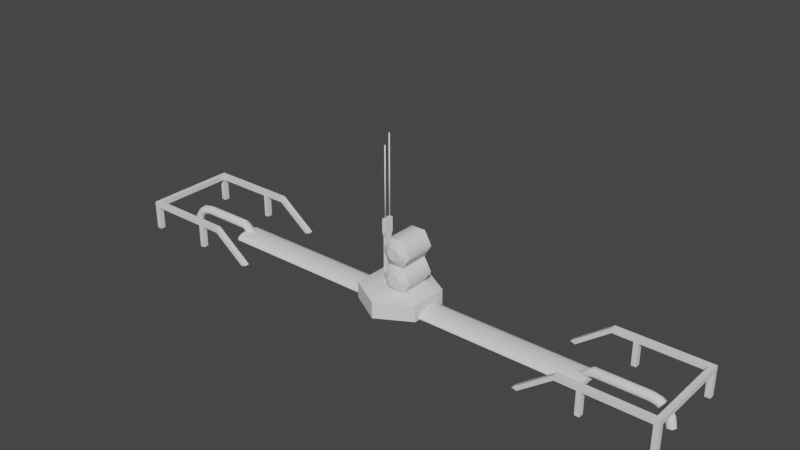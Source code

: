 # Source: ub_baseplatepipe00_A1_.blend  (saved by Blender 2.92.15; exported with 4.5.12 LTS)
import bpy
from mathutils import Matrix  # noqa: F401  (used for matrix-valued properties, if any)

bpy.ops.wm.read_factory_settings(use_empty=True)
scene = bpy.context.scene
scene.name = 'Scene'

# ---- collections
col_collection = bpy.data.collections.new('Collection'); scene.collection.children.link(col_collection)

# ---- node groups
ng_auto_smooth = bpy.data.node_groups.new('Auto Smooth', 'GeometryNodeTree')
_s = ng_auto_smooth.interface.new_socket(name='Geometry', in_out='OUTPUT', socket_type='NodeSocketGeometry')
_s = ng_auto_smooth.interface.new_socket(name='Geometry', in_out='INPUT', socket_type='NodeSocketGeometry')
_s = ng_auto_smooth.interface.new_socket(name='Angle', in_out='INPUT', socket_type='NodeSocketFloat')
_s.subtype = 'ANGLE'
_s.min_value = 0.0
_s.max_value = 3.142
ng_auto_smooth.is_modifier = True
_N = ng_auto_smooth.nodes; _L = ng_auto_smooth.links
n0 = _N.new('NodeGroupOutput'); n0.name = 'Group Output'; n0.location = (480, -100)
n1 = _N.new('NodeGroupInput'); n1.name = 'Group Input'; n1.location = (-420, -300)
n2 = _N.new('NodeGroupInput'); n2.name = 'Group Input.001'; n2.location = (-60, -100)
n3 = _N.new('GeometryNodeSetShadeSmooth'); n3.name = 'Set Shade Smooth'; n3.location = (120, -100)
n3.domain = 'EDGE'
n4 = _N.new('GeometryNodeSetShadeSmooth'); n4.name = 'Set Shade Smooth.001'; n4.location = (300, -100)
n5 = _N.new('GeometryNodeInputMeshEdgeAngle'); n5.name = 'Edge Angle'; n5.location = (-420, -220)
n6 = _N.new('GeometryNodeInputEdgeSmooth'); n6.name = 'Is Edge Smooth'; n6.location = (-60, -160)
n7 = _N.new('GeometryNodeInputShadeSmooth'); n7.name = 'Is Face Smooth'; n7.location = (-240, -340)
n8 = _N.new('FunctionNodeBooleanMath'); n8.name = 'Boolean Math'; n8.location = (-60, -220)
n9 = _N.new('FunctionNodeCompare'); n9.name = 'Compare'; n9.location = (-240, -180)
n9.operation = 'LESS_EQUAL'
_L.new(n5.outputs[0], n9.inputs[0])
_L.new(n4.outputs[0], n0.inputs[0])
_L.new(n1.outputs[1], n9.inputs[1])
_L.new(n9.outputs[0], n8.inputs[0])
_L.new(n7.outputs[0], n8.inputs[1])
_L.new(n2.outputs[0], n3.inputs[0])
_L.new(n6.outputs[0], n3.inputs[1])
_L.new(n3.outputs[0], n4.inputs[0])
_L.new(n8.outputs[0], n3.inputs[2])
n0.is_active_output = True

# ---- world
world_world = bpy.data.worlds.new('World'); scene.world = world_world
world_world.use_nodes = True; world_world.node_tree.nodes.clear()
_N = world_world.node_tree.nodes; _L = world_world.node_tree.links
n0 = _N.new('ShaderNodeOutputWorld'); n0.name = 'World Output'; n0.location = (300, 300)
n1 = _N.new('ShaderNodeBackground'); n1.name = 'Background'; n1.location = (10, 300)
n1.inputs[0].default_value = (0.05088, 0.05088, 0.05088, 1.0)
_L.new(n1.outputs[0], n0.inputs[0])
n0.is_active_output = True
world_world.color = (0.05088, 0.05088, 0.05088)
world_world.use_sun_shadow = False
world_world.sun_shadow_jitter_overblur = 0.0

# ---- meshes
me_torus = bpy.data.meshes.new('Torus')
me_torus.from_pydata([(-7.181, 7.163e-08, -0.4259), (-7.133, 0.09821, -0.4259), (-7.027, 0.1225, -0.4259), (-6.942, 0.0545, -0.4259), (-6.942, -0.0545, -0.4259), (-7.027, -0.1225, -0.4259), (-7.133, -0.09821, -0.4259), (-7.133, 7.163e-08, -0.1856), (-7.089, 0.09821, -0.2037), (-6.991, 0.1225, -0.2443), (-6.912, 0.0545, -0.2769), (-6.912, -0.0545, -0.2769), (-6.991, -0.1225, -0.2443), (-7.089, -0.09821, -0.2037), (-6.997, 7.163e-08, 0.01821), (-6.963, 0.09821, -0.01524), (-6.888, 0.1225, -0.09038), (-6.828, 0.0545, -0.1506), (-6.828, -0.0545, -0.1506), (-6.888, -0.1225, -0.09038), (-6.963, -0.09821, -0.01524), (-6.793, 7.163e-08, 0.1544), (-6.775, 0.09821, 0.1107), (-6.734, 0.1225, 0.01248), (-6.701, 0.0545, -0.06626), (-6.701, -0.0545, -0.06626), (-6.734, -0.1225, 0.01248), (-6.775, -0.09821, 0.1107), (-6.553, 7.163e-08, 0.2022), (-6.553, 0.09821, 0.1549), (-6.553, 0.1225, 0.0486), (-6.553, 0.0545, -0.03662), (-6.553, -0.0545, -0.03662), (-6.553, -0.1225, 0.0486), (-6.553, -0.09821, 0.1549), (-5.223, 0.09821, 0.1549), (-5.223, -0.1225, 0.0486), (-5.223, -0.0545, -0.03662), (-5.223, -0.09821, 0.1549), (-5.223, 7.163e-08, 0.2022), (-5.223, 0.0545, -0.03662), (-5.223, 0.1225, 0.0486), (-4.895, -1.966e-07, -0.04448), (-4.941, 0.09821, -0.0556), (-5.127, 0.0545, -0.1006), (-5.127, -0.0545, -0.1006), (-5.045, -0.1225, -0.08058), (-4.941, -0.09821, -0.0556), (-5.045, 0.1225, -0.08058), (7.181, 7.163e-08, -0.4259), (7.133, 0.09821, -0.4259), (7.027, 0.1225, -0.4259), (6.942, 0.0545, -0.4259), (6.942, -0.0545, -0.4259), (7.027, -0.1225, -0.4259), (7.133, -0.09821, -0.4259), (7.133, 7.163e-08, -0.1856), (7.089, 0.09821, -0.2037), (6.991, 0.1225, -0.2443), (6.912, 0.0545, -0.2769), (6.912, -0.0545, -0.2769), (6.991, -0.1225, -0.2443), (7.089, -0.09821, -0.2037), (6.997, 7.163e-08, 0.01821), (6.963, 0.09821, -0.01524), (6.888, 0.1225, -0.09038), (6.828, 0.0545, -0.1506), (6.828, -0.0545, -0.1506), (6.888, -0.1225, -0.09038), (6.963, -0.09821, -0.01524), (6.793, 7.163e-08, 0.1544), (6.775, 0.09821, 0.1107), (6.734, 0.1225, 0.01248), (6.701, 0.0545, -0.06626), (6.701, -0.0545, -0.06626), (6.734, -0.1225, 0.01248), (6.775, -0.09821, 0.1107), (6.553, 7.163e-08, 0.2022), (6.553, 0.09821, 0.1549), (6.553, 0.1225, 0.0486), (6.553, 0.0545, -0.03662), (6.553, -0.0545, -0.03662), (6.553, -0.1225, 0.0486), (6.553, -0.09821, 0.1549), (5.223, 0.09821, 0.1549), (5.223, -0.1225, 0.0486), (5.223, -0.0545, -0.03662), (5.223, -0.09821, 0.1549), (5.223, 7.163e-08, 0.2022), (5.223, 0.0545, -0.03662), (5.223, 0.1225, 0.0486), (4.895, -1.966e-07, -0.04448), (4.941, 0.09821, -0.0556), (5.127, 0.0545, -0.1006), (5.127, -0.0545, -0.1006), (5.045, -0.1225, -0.08058), (4.941, -0.09821, -0.0556), (5.045, 0.1225, -0.08058)], [], [(0, 7, 8, 1), (1, 8, 9, 2), (2, 9, 10, 3), (3, 10, 11, 4), (4, 11, 12, 5), (5, 12, 13, 6), (6, 13, 7, 0), (7, 14, 15, 8), (8, 15, 16, 9), (9, 16, 17, 10), (10, 17, 18, 11), (11, 18, 19, 12), (12, 19, 20, 13), (13, 20, 14, 7), (14, 21, 22, 15), (15, 22, 23, 16), (16, 23, 24, 17), (17, 24, 25, 18), (18, 25, 26, 19), (19, 26, 27, 20), (20, 27, 21, 14), (21, 28, 29, 22), (22, 29, 30, 23), (23, 30, 31, 24), (24, 31, 32, 25), (25, 32, 33, 26), (26, 33, 34, 27), (27, 34, 28, 21), (31, 30, 41, 40), (28, 34, 38, 39), (30, 29, 35, 41), (32, 31, 40, 37), (29, 28, 39, 35), (34, 33, 36, 38), (41, 35, 43, 48), (0, 1, 2, 3, 4, 5, 6), (33, 32, 37, 36), (44, 48, 43, 42, 47, 46, 45), (40, 41, 48, 44), (39, 38, 47, 42), (38, 36, 46, 47), (37, 40, 44, 45), (35, 39, 42, 43), (36, 37, 45, 46), (49, 50, 57, 56), (50, 51, 58, 57), (51, 52, 59, 58), (52, 53, 60, 59), (53, 54, 61, 60), (54, 55, 62, 61), (55, 49, 56, 62), (56, 57, 64, 63), (57, 58, 65, 64), (58, 59, 66, 65), (59, 60, 67, 66), (60, 61, 68, 67), (61, 62, 69, 68), (62, 56, 63, 69), (63, 64, 71, 70), (64, 65, 72, 71), (65, 66, 73, 72), (66, 67, 74, 73), (67, 68, 75, 74), (68, 69, 76, 75), (69, 63, 70, 76), (70, 71, 78, 77), (71, 72, 79, 78), (72, 73, 80, 79), (73, 74, 81, 80), (74, 75, 82, 81), (75, 76, 83, 82), (76, 70, 77, 83), (80, 89, 90, 79), (77, 88, 87, 83), (79, 90, 84, 78), (81, 86, 89, 80), (78, 84, 88, 77), (83, 87, 85, 82), (90, 97, 92, 84), (49, 55, 54, 53, 52, 51, 50), (82, 85, 86, 81), (93, 94, 95, 96, 91, 92, 97), (89, 93, 97, 90), (88, 91, 96, 87), (87, 96, 95, 85), (86, 94, 93, 89), (84, 92, 91, 88), (85, 95, 94, 86)])
me_torus.polygons.foreach_set('use_smooth', [True] * 88)
_uv = me_torus.uv_layers.new(name='UVMap')
_uv.uv.foreach_set('vector', [0.0, 0.5714, 0.0625, 0.5714, 0.0625, 0.7143, 0.0, 0.7143, 0.0, 0.7143, 0.0625, 0.7143, 0.0625, 0.8571, 0.0, 0.8571, 0.0, 0.8571, 0.0625, 0.8571, 0.0625, 1.0, 0.0, 1.0, 0.0, -2.22e-16, 0.0625, -2.22e-16, 0.0625, 0.1429, 0.0, 0.1429, 0.0, 0.1429, 0.0625, 0.1429, 0.0625, 0.2857, 0.0, 0.2857, 0.0, 0.2857, 0.0625, 0.2857, 0.0625, 0.4286, 0.0, 0.4286, 0.0, 0.4286, 0.0625, 0.4286, 0.0625, 0.5714, 0.0, 0.5714, 0.0625, 0.5714, 0.125, 0.5714, 0.125, 0.7143, 0.0625, 0.7143, 0.0625, 0.7143, 0.125, 0.7143, 0.125, 0.8571, 0.0625, 0.8571, 0.0625, 0.8571, 0.125, 0.8571, 0.125, 1.0, 0.0625, 1.0, 0.0625, -2.22e-16, 0.125, -2.22e-16, 0.125, 0.1429, 0.0625, 0.1429, 0.0625, 0.1429, 0.125, 0.1429, 0.125, 0.2857, 0.0625, 0.2857, 0.0625, 0.2857, 0.125, 0.2857, 0.125, 0.4286, 0.0625, 0.4286, 0.0625, 0.4286, 0.125, 0.4286, 0.125, 0.5714, 0.0625, 0.5714, 0.125, 0.5714, 0.1875, 0.5714, 0.1875, 0.7143, 0.125, 0.7143, 0.125, 0.7143, 0.1875, 0.7143, 0.1875, 0.8571, 0.125, 0.8571, 0.125, 0.8571, 0.1875, 0.8571, 0.1875, 1.0, 0.125, 1.0, 0.125, -2.22e-16, 0.1875, -2.22e-16, 0.1875, 0.1429, 0.125, 0.1429, 0.125, 0.1429, 0.1875, 0.1429, 0.1875, 0.2857, 0.125, 0.2857, 0.125, 0.2857, 0.1875, 0.2857, 0.1875, 0.4286, 0.125, 0.4286, 0.125, 0.4286, 0.1875, 0.4286, 0.1875, 0.5714, 0.125, 0.5714, 0.1875, 0.5714, 0.25, 0.5714, 0.25, 0.7143, 0.1875, 0.7143, 0.1875, 0.7143, 0.25, 0.7143, 0.25, 0.8571, 0.1875, 0.8571, 0.1875, 0.8571, 0.25, 0.8571, 0.25, 1.0, 0.1875, 1.0, 0.1875, -2.22e-16, 0.25, -2.22e-16, 0.25, 0.1429, 0.1875, 0.1429, 0.1875, 0.1429, 0.25, 0.1429, 0.25, 0.2857, 0.1875, 0.2857, 0.1875, 0.2857, 0.25, 0.2857, 0.25, 0.4286, 0.1875, 0.4286, 0.1875, 0.4286, 0.25, 0.4286, 0.25, 0.5714, 0.1875, 0.5714, 0.25, 1.0, 0.25, 0.8571, 0.25, 0.8571, 0.25, 1.0, 0.25, 0.5714, 0.25, 0.4286, 0.25, 0.4286, 0.25, 0.5714, 0.25, 0.8571, 0.25, 0.7143, 0.25, 0.7143, 0.25, 0.8571, 0.25, 0.1429, 0.25, -2.22e-16, 0.25, -2.22e-16, 0.25, 0.1429, 0.25, 0.7143, 0.25, 0.5714, 0.25, 0.5714, 0.25, 0.7143, 0.25, 0.4286, 0.25, 0.2857, 0.25, 0.2857, 0.25, 0.4286, 0.25, 0.8571, 0.25, 0.7143, 0.25, 0.7143, 0.25, 0.8571, 0.0, 0.5714, 0.0, 0.7143, 0.0, 0.8571, 0.0, -2.22e-16, 0.0, 0.1429, 0.0, 0.2857, 0.0, 0.4286, 0.25, 0.2857, 0.25, 0.1429, 0.25, 0.1429, 0.25, 0.2857, 0.25, -2.22e-16, 0.25, 0.8571, 0.25, 0.7143, 0.25, 0.5714, 0.25, 0.4286, 0.25, 0.2857, 0.25, 0.1429, 0.25, 1.0, 0.25, 0.8571, 0.25, 0.8571, 0.25, 1.0, 0.25, 0.5714, 0.25, 0.4286, 0.25, 0.4286, 0.25, 0.5714, 0.25, 0.4286, 0.25, 0.2857, 0.25, 0.2857, 0.25, 0.4286, 0.25, 0.1429, 0.25, -2.22e-16, 0.25, -2.22e-16, 0.25, 0.1429, 0.25, 0.7143, 0.25, 0.5714, 0.25, 0.5714, 0.25, 0.7143, 0.25, 0.2857, 0.25, 0.1429, 0.25, 0.1429, 0.25, 0.2857, 0.0, 0.5714, 0.0, 0.7143, 0.0625, 0.7143, 0.0625, 0.5714, 0.0, 0.7143, 0.0, 0.8571, 0.0625, 0.8571, 0.0625, 0.7143, 0.0, 0.8571, 0.0, 1.0, 0.0625, 1.0, 0.0625, 0.8571, 0.0, -2.22e-16, 0.0, 0.1429, 0.0625, 0.1429, 0.0625, -2.22e-16, 0.0, 0.1429, 0.0, 0.2857, 0.0625, 0.2857, 0.0625, 0.1429, 0.0, 0.2857, 0.0, 0.4286, 0.0625, 0.4286, 0.0625, 0.2857, 0.0, 0.4286, 0.0, 0.5714, 0.0625, 0.5714, 0.0625, 0.4286, 0.0625, 0.5714, 0.0625, 0.7143, 0.125, 0.7143, 0.125, 0.5714, 0.0625, 0.7143, 0.0625, 0.8571, 0.125, 0.8571, 0.125, 0.7143, 0.0625, 0.8571, 0.0625, 1.0, 0.125, 1.0, 0.125, 0.8571, 0.0625, -2.22e-16, 0.0625, 0.1429, 0.125, 0.1429, 0.125, -2.22e-16, 0.0625, 0.1429, 0.0625, 0.2857, 0.125, 0.2857, 0.125, 0.1429, 0.0625, 0.2857, 0.0625, 0.4286, 0.125, 0.4286, 0.125, 0.2857, 0.0625, 0.4286, 0.0625, 0.5714, 0.125, 0.5714, 0.125, 0.4286, 0.125, 0.5714, 0.125, 0.7143, 0.1875, 0.7143, 0.1875, 0.5714, 0.125, 0.7143, 0.125, 0.8571, 0.1875, 0.8571, 0.1875, 0.7143, 0.125, 0.8571, 0.125, 1.0, 0.1875, 1.0, 0.1875, 0.8571, 0.125, -2.22e-16, 0.125, 0.1429, 0.1875, 0.1429, 0.1875, -2.22e-16, 0.125, 0.1429, 0.125, 0.2857, 0.1875, 0.2857, 0.1875, 0.1429, 0.125, 0.2857, 0.125, 0.4286, 0.1875, 0.4286, 0.1875, 0.2857, 0.125, 0.4286, 0.125, 0.5714, 0.1875, 0.5714, 0.1875, 0.4286, 0.1875, 0.5714, 0.1875, 0.7143, 0.25, 0.7143, 0.25, 0.5714, 0.1875, 0.7143, 0.1875, 0.8571, 0.25, 0.8571, 0.25, 0.7143, 0.1875, 0.8571, 0.1875, 1.0, 0.25, 1.0, 0.25, 0.8571, 0.1875, -2.22e-16, 0.1875, 0.1429, 0.25, 0.1429, 0.25, -2.22e-16, 0.1875, 0.1429, 0.1875, 0.2857, 0.25, 0.2857, 0.25, 0.1429, 0.1875, 0.2857, 0.1875, 0.4286, 0.25, 0.4286, 0.25, 0.2857, 0.1875, 0.4286, 0.1875, 0.5714, 0.25, 0.5714, 0.25, 0.4286, 0.25, 1.0, 0.25, 1.0, 0.25, 0.8571, 0.25, 0.8571, 0.25, 0.5714, 0.25, 0.5714, 0.25, 0.4286, 0.25, 0.4286, 0.25, 0.8571, 0.25, 0.8571, 0.25, 0.7143, 0.25, 0.7143, 0.25, 0.1429, 0.25, 0.1429, 0.25, -2.22e-16, 0.25, -2.22e-16, 0.25, 0.7143, 0.25, 0.7143, 0.25, 0.5714, 0.25, 0.5714, 0.25, 0.4286, 0.25, 0.4286, 0.25, 0.2857, 0.25, 0.2857, 0.25, 0.8571, 0.25, 0.8571, 0.25, 0.7143, 0.25, 0.7143, 0.0, 0.5714, 0.0, 0.4286, 0.0, 0.2857, 0.0, 0.1429, 0.0, -2.22e-16, 0.0, 0.8571, 0.0, 0.7143, 0.25, 0.2857, 0.25, 0.2857, 0.25, 0.1429, 0.25, 0.1429, 0.25, -2.22e-16, 0.25, 0.1429, 0.25, 0.2857, 0.25, 0.4286, 0.25, 0.5714, 0.25, 0.7143, 0.25, 0.8571, 0.25, 1.0, 0.25, 1.0, 0.25, 0.8571, 0.25, 0.8571, 0.25, 0.5714, 0.25, 0.5714, 0.25, 0.4286, 0.25, 0.4286, 0.25, 0.4286, 0.25, 0.4286, 0.25, 0.2857, 0.25, 0.2857, 0.25, 0.1429, 0.25, 0.1429, 0.25, -2.22e-16, 0.25, -2.22e-16, 0.25, 0.7143, 0.25, 0.7143, 0.25, 0.5714, 0.25, 0.5714, 0.25, 0.2857, 0.25, 0.2857, 0.25, 0.1429, 0.25, 0.1429])
me_torus.use_remesh_fix_poles = True
me_torus.use_remesh_preserve_attributes = False
me_torus.use_mirror_vertex_groups = False
me_torus.update()
me_cylinder = bpy.data.meshes.new('Cylinder')
me_cylinder.from_pydata([(5.152, 0.3753, -0.0593), (-5.152, 0.3753, -0.0593), (5.152, 0.3381, 0.02008), (-5.152, 0.3381, 0.02008), (5.152, 0.234, 0.06373), (-5.152, 0.234, 0.06373), (5.152, 0.0835, 0.08963), (-5.152, 0.0835, 0.08963), (5.152, -0.0835, 0.08963), (-5.152, -0.0835, 0.08963), (5.152, -0.234, 0.06373), (-5.152, -0.234, 0.06373), (5.152, -0.3381, 0.02008), (-5.152, -0.3381, 0.02008), (5.152, -0.3753, -0.0593), (-5.152, -0.3753, -0.0593)], [], [(0, 1, 3, 2), (2, 3, 5, 4), (4, 5, 7, 6), (6, 7, 9, 8), (8, 9, 11, 10), (10, 11, 13, 12), (12, 13, 15, 14), (0, 2, 4, 6, 8, 10, 12, 14), (0, 14, 15, 1), (3, 1, 15, 13, 11, 9, 7, 5)])
me_cylinder.polygons.foreach_set('use_smooth', [True] * 10)
_uv = me_cylinder.uv_layers.new(name='UVMap')
_uv.uv.foreach_set('vector', [1.0, 0.5, 1.0, 1.0, 0.9286, 1.0, 0.9286, 0.5, 0.9286, 0.5, 0.9286, 1.0, 0.8571, 1.0, 0.8571, 0.5, 0.8571, 0.5, 0.8571, 1.0, 0.7857, 1.0, 0.7857, 0.5, 0.7857, 0.5, 0.7857, 1.0, 0.7143, 1.0, 0.7143, 0.5, 0.7143, 0.5, 0.7143, 1.0, 0.6429, 1.0, 0.6429, 0.5, 0.6429, 0.5, 0.6429, 1.0, 0.5714, 1.0, 0.5714, 0.5, 0.5714, 0.5, 0.5714, 1.0, 0.5, 1.0, 0.5, 0.5, 1.0, 0.5, 0.9286, 0.5, 0.8571, 0.5, 0.7857, 0.5, 0.7143, 0.5, 0.6429, 0.5, 0.5714, 0.5, 0.5, 0.5, 1.0, 0.5, 0.5, 0.5, 0.5, 1.0, 1.0, 1.0, 0.9286, 1.0, 1.0, 1.0, 0.5, 1.0, 0.5714, 1.0, 0.6429, 1.0, 0.7143, 1.0, 0.7857, 1.0, 0.8571, 1.0])
me_cylinder.use_remesh_fix_poles = True
me_cylinder.use_remesh_preserve_attributes = False
me_cylinder.use_mirror_vertex_groups = False
me_cylinder.update()
me_cube = bpy.data.meshes.new('Cube')
me_cube.from_pydata([(-7.35, -1.205, -0.5333), (-7.35, -1.205, 0.08542), (-7.35, -1.072, -0.5333), (-7.35, -1.072, 0.08542), (-7.217, -1.205, -0.5333), (-7.217, -1.205, 0.08542), (-7.217, -1.072, -0.5333), (-7.217, -1.072, 0.08542), (-7.35, -1.205, 0.2151), (-7.35, -1.072, 0.2151), (-7.217, -1.072, 0.2151), (-7.217, -1.205, 0.2151), (-5.641, -1.072, 0.08542), (-5.641, -1.205, 0.08542), (-5.641, -1.072, 0.2151), (-5.641, -1.205, 0.2151), (-7.35, -0.01584, 0.08542), (-7.217, -0.01584, 0.08542), (-7.35, -0.01584, 0.2151), (-7.217, -0.01584, 0.2151), (-5.519, -1.072, 0.08542), (-5.519, -1.205, 0.08542), (-5.519, -1.072, 0.2151), (-5.519, -1.205, 0.2151), (-5.641, -1.072, -0.5093), (-5.641, -1.205, -0.5093), (-5.519, -1.072, -0.5093), (-5.519, -1.205, -0.5093), (-4.987, -1.072, 0.08542), (-4.987, -1.205, 0.08542), (-4.987, -1.072, 0.2151), (-4.987, -1.205, 0.2151), (-4.133, -1.072, -0.5578), (-4.133, -1.205, -0.5578), (-4.009, -1.072, -0.5216), (-4.009, -1.205, -0.5216), (7.35, -1.205, -0.5333), (7.35, -1.205, 0.08542), (7.35, -1.072, -0.5333), (7.35, -1.072, 0.08542), (7.217, -1.205, -0.5333), (7.217, -1.205, 0.08542), (7.217, -1.072, -0.5333), (7.217, -1.072, 0.08542), (7.35, -1.205, 0.2151), (7.35, -1.072, 0.2151), (7.217, -1.072, 0.2151), (7.217, -1.205, 0.2151), (5.641, -1.072, 0.08542), (5.641, -1.205, 0.08542), (5.641, -1.072, 0.2151), (5.641, -1.205, 0.2151), (7.35, -0.01584, 0.08542), (7.217, -0.01584, 0.08542), (7.35, -0.01584, 0.2151), (7.217, -0.01584, 0.2151), (5.519, -1.072, 0.08542), (5.519, -1.205, 0.08542), (5.519, -1.072, 0.2151), (5.519, -1.205, 0.2151), (5.641, -1.072, -0.5093), (5.641, -1.205, -0.5093), (5.519, -1.072, -0.5093), (5.519, -1.205, -0.5093), (4.987, -1.072, 0.08542), (4.987, -1.205, 0.08542), (4.987, -1.072, 0.2151), (4.987, -1.205, 0.2151), (4.133, -1.072, -0.5578), (4.133, -1.205, -0.5578), (4.009, -1.072, -0.5216), (4.009, -1.205, -0.5216), (-7.35, 1.205, -0.5333), (-7.35, 1.205, 0.08542), (-7.35, 1.072, -0.5333), (-7.35, 1.072, 0.08542), (-7.217, 1.205, -0.5333), (-7.217, 1.205, 0.08542), (-7.217, 1.072, -0.5333), (-7.217, 1.072, 0.08542), (-7.35, 1.205, 0.2151), (-7.35, 1.072, 0.2151), (-7.217, 1.072, 0.2151), (-7.217, 1.205, 0.2151), (-5.641, 1.072, 0.08542), (-5.641, 1.205, 0.08542), (-5.641, 1.072, 0.2151), (-5.641, 1.205, 0.2151), (-7.35, 0.01584, 0.08542), (-7.217, 0.01584, 0.08542), (-7.35, 0.01584, 0.2151), (-7.217, 0.01584, 0.2151), (-5.519, 1.072, 0.08542), (-5.519, 1.205, 0.08542), (-5.519, 1.072, 0.2151), (-5.519, 1.205, 0.2151), (-5.641, 1.072, -0.5093), (-5.641, 1.205, -0.5093), (-5.519, 1.072, -0.5093), (-5.519, 1.205, -0.5093), (-4.987, 1.072, 0.08542), (-4.987, 1.205, 0.08542), (-4.987, 1.072, 0.2151), (-4.987, 1.205, 0.2151), (-4.133, 1.072, -0.5578), (-4.133, 1.205, -0.5578), (-4.009, 1.072, -0.5216), (-4.009, 1.205, -0.5216), (7.35, 1.205, -0.5333), (7.35, 1.205, 0.08542), (7.35, 1.072, -0.5333), (7.35, 1.072, 0.08542), (7.217, 1.205, -0.5333), (7.217, 1.205, 0.08542), (7.217, 1.072, -0.5333), (7.217, 1.072, 0.08542), (7.35, 1.205, 0.2151), (7.35, 1.072, 0.2151), (7.217, 1.072, 0.2151), (7.217, 1.205, 0.2151), (5.641, 1.072, 0.08542), (5.641, 1.205, 0.08542), (5.641, 1.072, 0.2151), (5.641, 1.205, 0.2151), (7.35, 0.01584, 0.08542), (7.217, 0.01584, 0.08542), (7.35, 0.01584, 0.2151), (7.217, 0.01584, 0.2151), (5.519, 1.072, 0.08542), (5.519, 1.205, 0.08542), (5.519, 1.072, 0.2151), (5.519, 1.205, 0.2151), (5.641, 1.072, -0.5093), (5.641, 1.205, -0.5093), (5.519, 1.072, -0.5093), (5.519, 1.205, -0.5093), (4.987, 1.072, 0.08542), (4.987, 1.205, 0.08542), (4.987, 1.072, 0.2151), (4.987, 1.205, 0.2151), (4.133, 1.072, -0.5578), (4.133, 1.205, -0.5578), (4.009, 1.072, -0.5216), (4.009, 1.205, -0.5216)], [], [(0, 1, 3, 2), (2, 3, 7, 6), (6, 7, 5, 4), (4, 5, 1, 0), (2, 6, 4, 0), (7, 3, 16, 17), (10, 9, 8, 11), (10, 11, 15, 14), (3, 1, 8, 9), (1, 5, 11, 8), (15, 13, 21, 23), (5, 7, 12, 13), (7, 10, 14, 12), (11, 5, 13, 15), (17, 16, 18, 19), (3, 9, 18, 16), (10, 7, 17, 19), (9, 10, 19, 18), (20, 22, 30, 28), (14, 15, 23, 22), (12, 14, 22, 20), (20, 21, 27, 26), (25, 24, 26, 27), (12, 20, 26, 24), (13, 12, 24, 25), (21, 13, 25, 27), (28, 30, 34, 32), (21, 20, 28, 29), (23, 21, 29, 31), (22, 23, 31, 30), (33, 32, 34, 35), (29, 28, 32, 33), (31, 29, 33, 35), (30, 31, 35, 34), (36, 38, 39, 37), (38, 42, 43, 39), (42, 40, 41, 43), (40, 36, 37, 41), (38, 36, 40, 42), (43, 53, 52, 39), (46, 47, 44, 45), (46, 50, 51, 47), (39, 45, 44, 37), (37, 44, 47, 41), (51, 59, 57, 49), (41, 49, 48, 43), (43, 48, 50, 46), (47, 51, 49, 41), (53, 55, 54, 52), (39, 52, 54, 45), (46, 55, 53, 43), (45, 54, 55, 46), (56, 64, 66, 58), (50, 58, 59, 51), (48, 56, 58, 50), (56, 62, 63, 57), (61, 63, 62, 60), (48, 60, 62, 56), (49, 61, 60, 48), (57, 63, 61, 49), (64, 68, 70, 66), (57, 65, 64, 56), (59, 67, 65, 57), (58, 66, 67, 59), (69, 71, 70, 68), (65, 69, 68, 64), (67, 71, 69, 65), (66, 70, 71, 67), (72, 74, 75, 73), (74, 78, 79, 75), (78, 76, 77, 79), (76, 72, 73, 77), (74, 72, 76, 78), (79, 89, 88, 75), (82, 83, 80, 81), (82, 86, 87, 83), (75, 81, 80, 73), (73, 80, 83, 77), (87, 95, 93, 85), (77, 85, 84, 79), (79, 84, 86, 82), (83, 87, 85, 77), (89, 91, 90, 88), (75, 88, 90, 81), (82, 91, 89, 79), (81, 90, 91, 82), (92, 100, 102, 94), (86, 94, 95, 87), (84, 92, 94, 86), (92, 98, 99, 93), (97, 99, 98, 96), (84, 96, 98, 92), (85, 97, 96, 84), (93, 99, 97, 85), (100, 104, 106, 102), (93, 101, 100, 92), (95, 103, 101, 93), (94, 102, 103, 95), (105, 107, 106, 104), (101, 105, 104, 100), (103, 107, 105, 101), (102, 106, 107, 103), (108, 109, 111, 110), (110, 111, 115, 114), (114, 115, 113, 112), (112, 113, 109, 108), (110, 114, 112, 108), (115, 111, 124, 125), (118, 117, 116, 119), (118, 119, 123, 122), (111, 109, 116, 117), (109, 113, 119, 116), (123, 121, 129, 131), (113, 115, 120, 121), (115, 118, 122, 120), (119, 113, 121, 123), (125, 124, 126, 127), (111, 117, 126, 124), (118, 115, 125, 127), (117, 118, 127, 126), (128, 130, 138, 136), (122, 123, 131, 130), (120, 122, 130, 128), (128, 129, 135, 134), (133, 132, 134, 135), (120, 128, 134, 132), (121, 120, 132, 133), (129, 121, 133, 135), (136, 138, 142, 140), (129, 128, 136, 137), (131, 129, 137, 139), (130, 131, 139, 138), (141, 140, 142, 143), (137, 136, 140, 141), (139, 137, 141, 143), (138, 139, 143, 142)])
_uv = me_cube.uv_layers.new(name='UVMap')
_uv.uv.foreach_set('vector', [0.375, 0.0, 0.625, 0.0, 0.625, 0.25, 0.375, 0.25, 0.375, 0.25, 0.625, 0.25, 0.625, 0.5, 0.375, 0.5, 0.375, 0.5, 0.625, 0.5, 0.625, 0.75, 0.375, 0.75, 0.375, 0.75, 0.625, 0.75, 0.625, 1.0, 0.375, 1.0, 0.125, 0.5, 0.375, 0.5, 0.375, 0.75, 0.125, 0.75, 0.625, 0.5, 0.625, 0.25, 0.625, 0.25, 0.625, 0.5, 0.625, 0.5, 0.875, 0.5, 0.875, 0.75, 0.625, 0.75, 0.625, 0.5, 0.625, 0.75, 0.625, 0.75, 0.625, 0.5, 0.625, 0.25, 0.625, 0.0, 0.625, 0.0, 0.625, 0.25, 0.625, 1.0, 0.625, 0.75, 0.625, 0.75, 0.625, 1.0, 0.625, 0.75, 0.625, 0.75, 0.625, 0.75, 0.625, 0.75, 0.625, 0.75, 0.625, 0.5, 0.625, 0.5, 0.625, 0.75, 0.625, 0.5, 0.625, 0.5, 0.625, 0.5, 0.625, 0.5, 0.625, 0.75, 0.625, 0.75, 0.625, 0.75, 0.625, 0.75, 0.625, 0.5, 0.625, 0.25, 0.625, 0.25, 0.625, 0.5, 0.625, 0.25, 0.625, 0.25, 0.625, 0.25, 0.625, 0.25, 0.625, 0.5, 0.625, 0.5, 0.625, 0.5, 0.625, 0.5, 0.875, 0.5, 0.625, 0.5, 0.625, 0.5, 0.875, 0.5, 0.625, 0.5, 0.625, 0.5, 0.625, 0.5, 0.625, 0.5, 0.625, 0.5, 0.625, 0.75, 0.625, 0.75, 0.625, 0.5, 0.625, 0.5, 0.625, 0.5, 0.625, 0.5, 0.625, 0.5, 0.625, 0.5, 0.625, 0.75, 0.625, 0.75, 0.625, 0.5, 0.625, 0.75, 0.625, 0.5, 0.625, 0.5, 0.625, 0.75, 0.625, 0.5, 0.625, 0.5, 0.625, 0.5, 0.625, 0.5, 0.625, 0.75, 0.625, 0.5, 0.625, 0.5, 0.625, 0.75, 0.625, 0.75, 0.625, 0.75, 0.625, 0.75, 0.625, 0.75, 0.625, 0.5, 0.625, 0.5, 0.625, 0.5, 0.625, 0.5, 0.625, 0.75, 0.625, 0.5, 0.625, 0.5, 0.625, 0.75, 0.625, 0.75, 0.625, 0.75, 0.625, 0.75, 0.625, 0.75, 0.625, 0.5, 0.625, 0.75, 0.625, 0.75, 0.625, 0.5, 0.625, 0.75, 0.625, 0.5, 0.625, 0.5, 0.625, 0.75, 0.625, 0.75, 0.625, 0.5, 0.625, 0.5, 0.625, 0.75, 0.625, 0.75, 0.625, 0.75, 0.625, 0.75, 0.625, 0.75, 0.625, 0.5, 0.625, 0.75, 0.625, 0.75, 0.625, 0.5, 0.375, 0.0, 0.375, 0.25, 0.625, 0.25, 0.625, 0.0, 0.375, 0.25, 0.375, 0.5, 0.625, 0.5, 0.625, 0.25, 0.375, 0.5, 0.375, 0.75, 0.625, 0.75, 0.625, 0.5, 0.375, 0.75, 0.375, 1.0, 0.625, 1.0, 0.625, 0.75, 0.125, 0.5, 0.125, 0.75, 0.375, 0.75, 0.375, 0.5, 0.625, 0.5, 0.625, 0.5, 0.625, 0.25, 0.625, 0.25, 0.625, 0.5, 0.625, 0.75, 0.875, 0.75, 0.875, 0.5, 0.625, 0.5, 0.625, 0.5, 0.625, 0.75, 0.625, 0.75, 0.625, 0.25, 0.625, 0.25, 0.625, 0.0, 0.625, 0.0, 0.625, 1.0, 0.625, 1.0, 0.625, 0.75, 0.625, 0.75, 0.625, 0.75, 0.625, 0.75, 0.625, 0.75, 0.625, 0.75, 0.625, 0.75, 0.625, 0.75, 0.625, 0.5, 0.625, 0.5, 0.625, 0.5, 0.625, 0.5, 0.625, 0.5, 0.625, 0.5, 0.625, 0.75, 0.625, 0.75, 0.625, 0.75, 0.625, 0.75, 0.625, 0.5, 0.625, 0.5, 0.625, 0.25, 0.625, 0.25, 0.625, 0.25, 0.625, 0.25, 0.625, 0.25, 0.625, 0.25, 0.625, 0.5, 0.625, 0.5, 0.625, 0.5, 0.625, 0.5, 0.875, 0.5, 0.875, 0.5, 0.625, 0.5, 0.625, 0.5, 0.625, 0.5, 0.625, 0.5, 0.625, 0.5, 0.625, 0.5, 0.625, 0.5, 0.625, 0.5, 0.625, 0.75, 0.625, 0.75, 0.625, 0.5, 0.625, 0.5, 0.625, 0.5, 0.625, 0.5, 0.625, 0.5, 0.625, 0.5, 0.625, 0.75, 0.625, 0.75, 0.625, 0.75, 0.625, 0.75, 0.625, 0.5, 0.625, 0.5, 0.625, 0.5, 0.625, 0.5, 0.625, 0.5, 0.625, 0.5, 0.625, 0.75, 0.625, 0.75, 0.625, 0.5, 0.625, 0.5, 0.625, 0.75, 0.625, 0.75, 0.625, 0.75, 0.625, 0.75, 0.625, 0.5, 0.625, 0.5, 0.625, 0.5, 0.625, 0.5, 0.625, 0.75, 0.625, 0.75, 0.625, 0.5, 0.625, 0.5, 0.625, 0.75, 0.625, 0.75, 0.625, 0.75, 0.625, 0.75, 0.625, 0.5, 0.625, 0.5, 0.625, 0.75, 0.625, 0.75, 0.625, 0.75, 0.625, 0.75, 0.625, 0.5, 0.625, 0.5, 0.625, 0.75, 0.625, 0.75, 0.625, 0.5, 0.625, 0.5, 0.625, 0.75, 0.625, 0.75, 0.625, 0.75, 0.625, 0.75, 0.625, 0.5, 0.625, 0.5, 0.625, 0.75, 0.625, 0.75, 0.375, 0.0, 0.375, 0.25, 0.625, 0.25, 0.625, 0.0, 0.375, 0.25, 0.375, 0.5, 0.625, 0.5, 0.625, 0.25, 0.375, 0.5, 0.375, 0.75, 0.625, 0.75, 0.625, 0.5, 0.375, 0.75, 0.375, 1.0, 0.625, 1.0, 0.625, 0.75, 0.125, 0.5, 0.125, 0.75, 0.375, 0.75, 0.375, 0.5, 0.625, 0.5, 0.625, 0.5, 0.625, 0.25, 0.625, 0.25, 0.625, 0.5, 0.625, 0.75, 0.875, 0.75, 0.875, 0.5, 0.625, 0.5, 0.625, 0.5, 0.625, 0.75, 0.625, 0.75, 0.625, 0.25, 0.625, 0.25, 0.625, 0.0, 0.625, 0.0, 0.625, 1.0, 0.625, 1.0, 0.625, 0.75, 0.625, 0.75, 0.625, 0.75, 0.625, 0.75, 0.625, 0.75, 0.625, 0.75, 0.625, 0.75, 0.625, 0.75, 0.625, 0.5, 0.625, 0.5, 0.625, 0.5, 0.625, 0.5, 0.625, 0.5, 0.625, 0.5, 0.625, 0.75, 0.625, 0.75, 0.625, 0.75, 0.625, 0.75, 0.625, 0.5, 0.625, 0.5, 0.625, 0.25, 0.625, 0.25, 0.625, 0.25, 0.625, 0.25, 0.625, 0.25, 0.625, 0.25, 0.625, 0.5, 0.625, 0.5, 0.625, 0.5, 0.625, 0.5, 0.875, 0.5, 0.875, 0.5, 0.625, 0.5, 0.625, 0.5, 0.625, 0.5, 0.625, 0.5, 0.625, 0.5, 0.625, 0.5, 0.625, 0.5, 0.625, 0.5, 0.625, 0.75, 0.625, 0.75, 0.625, 0.5, 0.625, 0.5, 0.625, 0.5, 0.625, 0.5, 0.625, 0.5, 0.625, 0.5, 0.625, 0.75, 0.625, 0.75, 0.625, 0.75, 0.625, 0.75, 0.625, 0.5, 0.625, 0.5, 0.625, 0.5, 0.625, 0.5, 0.625, 0.5, 0.625, 0.5, 0.625, 0.75, 0.625, 0.75, 0.625, 0.5, 0.625, 0.5, 0.625, 0.75, 0.625, 0.75, 0.625, 0.75, 0.625, 0.75, 0.625, 0.5, 0.625, 0.5, 0.625, 0.5, 0.625, 0.5, 0.625, 0.75, 0.625, 0.75, 0.625, 0.5, 0.625, 0.5, 0.625, 0.75, 0.625, 0.75, 0.625, 0.75, 0.625, 0.75, 0.625, 0.5, 0.625, 0.5, 0.625, 0.75, 0.625, 0.75, 0.625, 0.75, 0.625, 0.75, 0.625, 0.5, 0.625, 0.5, 0.625, 0.75, 0.625, 0.75, 0.625, 0.5, 0.625, 0.5, 0.625, 0.75, 0.625, 0.75, 0.625, 0.75, 0.625, 0.75, 0.625, 0.5, 0.625, 0.5, 0.625, 0.75, 0.625, 0.75, 0.375, 0.0, 0.625, 0.0, 0.625, 0.25, 0.375, 0.25, 0.375, 0.25, 0.625, 0.25, 0.625, 0.5, 0.375, 0.5, 0.375, 0.5, 0.625, 0.5, 0.625, 0.75, 0.375, 0.75, 0.375, 0.75, 0.625, 0.75, 0.625, 1.0, 0.375, 1.0, 0.125, 0.5, 0.375, 0.5, 0.375, 0.75, 0.125, 0.75, 0.625, 0.5, 0.625, 0.25, 0.625, 0.25, 0.625, 0.5, 0.625, 0.5, 0.875, 0.5, 0.875, 0.75, 0.625, 0.75, 0.625, 0.5, 0.625, 0.75, 0.625, 0.75, 0.625, 0.5, 0.625, 0.25, 0.625, 0.0, 0.625, 0.0, 0.625, 0.25, 0.625, 1.0, 0.625, 0.75, 0.625, 0.75, 0.625, 1.0, 0.625, 0.75, 0.625, 0.75, 0.625, 0.75, 0.625, 0.75, 0.625, 0.75, 0.625, 0.5, 0.625, 0.5, 0.625, 0.75, 0.625, 0.5, 0.625, 0.5, 0.625, 0.5, 0.625, 0.5, 0.625, 0.75, 0.625, 0.75, 0.625, 0.75, 0.625, 0.75, 0.625, 0.5, 0.625, 0.25, 0.625, 0.25, 0.625, 0.5, 0.625, 0.25, 0.625, 0.25, 0.625, 0.25, 0.625, 0.25, 0.625, 0.5, 0.625, 0.5, 0.625, 0.5, 0.625, 0.5, 0.875, 0.5, 0.625, 0.5, 0.625, 0.5, 0.875, 0.5, 0.625, 0.5, 0.625, 0.5, 0.625, 0.5, 0.625, 0.5, 0.625, 0.5, 0.625, 0.75, 0.625, 0.75, 0.625, 0.5, 0.625, 0.5, 0.625, 0.5, 0.625, 0.5, 0.625, 0.5, 0.625, 0.5, 0.625, 0.75, 0.625, 0.75, 0.625, 0.5, 0.625, 0.75, 0.625, 0.5, 0.625, 0.5, 0.625, 0.75, 0.625, 0.5, 0.625, 0.5, 0.625, 0.5, 0.625, 0.5, 0.625, 0.75, 0.625, 0.5, 0.625, 0.5, 0.625, 0.75, 0.625, 0.75, 0.625, 0.75, 0.625, 0.75, 0.625, 0.75, 0.625, 0.5, 0.625, 0.5, 0.625, 0.5, 0.625, 0.5, 0.625, 0.75, 0.625, 0.5, 0.625, 0.5, 0.625, 0.75, 0.625, 0.75, 0.625, 0.75, 0.625, 0.75, 0.625, 0.75, 0.625, 0.5, 0.625, 0.75, 0.625, 0.75, 0.625, 0.5, 0.625, 0.75, 0.625, 0.5, 0.625, 0.5, 0.625, 0.75, 0.625, 0.75, 0.625, 0.5, 0.625, 0.5, 0.625, 0.75, 0.625, 0.75, 0.625, 0.75, 0.625, 0.75, 0.625, 0.75, 0.625, 0.5, 0.625, 0.75, 0.625, 0.75, 0.625, 0.5])
me_cube.use_remesh_fix_poles = True
me_cube.use_remesh_preserve_attributes = False
me_cube.use_mirror_vertex_groups = False
me_cube.update()
me_cube_001 = bpy.data.meshes.new('Cube.001')
me_cube_001.from_pydata([(-0.04708, -0.1405, -0.7355), (-0.04708, -0.1405, -0.3159), (-0.04708, 0.2791, -0.7355), (-0.04708, 0.2791, -0.3159), (0.04708, -0.1405, -0.7355), (0.04708, -0.1405, -0.3159), (0.04708, 0.2791, -0.7355), (0.04708, 0.2791, -0.3159), (-0.04708, -0.1405, -0.07578), (-0.04708, 0.02207, -0.07578), (0.04708, 0.02207, -0.07578), (0.04708, -0.1405, -0.07578), (-0.04708, -0.1405, 0.4419), (-0.04708, 0.02207, 0.4419), (0.04708, 0.02207, 0.4419), (0.04708, -0.1405, 0.4419), (-0.04708, -0.1857, 0.5875), (-0.04708, 0.06731, 0.5875), (0.04708, 0.06731, 0.5875), (0.04708, -0.1857, 0.5875), (-0.04708, -0.1857, 0.9284), (-0.04708, 0.06731, 0.9284), (0.04708, 0.06731, 0.9284), (0.04708, -0.1857, 0.9284)], [], [(0, 1, 3, 2), (2, 3, 7, 6), (6, 7, 5, 4), (4, 5, 1, 0), (2, 6, 4, 0), (3, 1, 8, 9), (8, 11, 15, 12), (1, 5, 11, 8), (7, 3, 9, 10), (5, 7, 10, 11), (15, 14, 18, 19), (10, 9, 13, 14), (11, 10, 14, 15), (9, 8, 12, 13), (17, 16, 20, 21), (13, 12, 16, 17), (12, 15, 19, 16), (14, 13, 17, 18), (22, 21, 20, 23), (16, 19, 23, 20), (18, 17, 21, 22), (19, 18, 22, 23)])
_uv = me_cube_001.uv_layers.new(name='UVMap')
_uv.uv.foreach_set('vector', [0.375, 0.0, 0.625, 0.0, 0.625, 0.25, 0.375, 0.25, 0.375, 0.25, 0.625, 0.25, 0.625, 0.5, 0.375, 0.5, 0.375, 0.5, 0.625, 0.5, 0.625, 0.75, 0.375, 0.75, 0.375, 0.75, 0.625, 0.75, 0.625, 1.0, 0.375, 1.0, 0.125, 0.5, 0.375, 0.5, 0.375, 0.75, 0.125, 0.75, 0.625, 0.25, 0.625, 0.0, 0.625, 0.0, 0.625, 0.25, 0.625, 1.0, 0.625, 0.75, 0.625, 0.75, 0.625, 1.0, 0.625, 1.0, 0.625, 0.75, 0.625, 0.75, 0.625, 1.0, 0.625, 0.5, 0.625, 0.25, 0.625, 0.25, 0.625, 0.5, 0.625, 0.75, 0.625, 0.5, 0.625, 0.5, 0.625, 0.75, 0.625, 0.75, 0.625, 0.5, 0.625, 0.5, 0.625, 0.75, 0.625, 0.5, 0.625, 0.25, 0.625, 0.25, 0.625, 0.5, 0.625, 0.75, 0.625, 0.5, 0.625, 0.5, 0.625, 0.75, 0.625, 0.25, 0.625, 0.0, 0.625, 0.0, 0.625, 0.25, 0.625, 0.25, 0.625, 0.0, 0.625, 0.0, 0.625, 0.25, 0.625, 0.25, 0.625, 0.0, 0.625, 0.0, 0.625, 0.25, 0.625, 1.0, 0.625, 0.75, 0.625, 0.75, 0.625, 1.0, 0.625, 0.5, 0.625, 0.25, 0.625, 0.25, 0.625, 0.5, 0.625, 0.5, 0.875, 0.5, 0.875, 0.75, 0.625, 0.75, 0.625, 1.0, 0.625, 0.75, 0.625, 0.75, 0.625, 1.0, 0.625, 0.5, 0.625, 0.25, 0.625, 0.25, 0.625, 0.5, 0.625, 0.75, 0.625, 0.5, 0.625, 0.5, 0.625, 0.75])
me_cube_001.use_remesh_fix_poles = True
me_cube_001.use_remesh_preserve_attributes = False
me_cube_001.use_mirror_vertex_groups = False
me_cube_001.update()
me_cylinder_001 = bpy.data.meshes.new('Cylinder.001')
me_cylinder_001.from_pydata([(1.152e-08, 1.0, -0.2334), (1.152e-08, 1.0, 0.1806), (0.866, 0.5, -0.2334), (0.866, 0.5, 0.1806), (0.866, -0.5, -0.2334), (0.866, -0.5, 0.1806), (-7.59e-08, -1.0, -0.2334), (-7.59e-08, -1.0, 0.1806), (-0.866, -0.5, -0.2334), (-0.866, -0.5, 0.1806), (-0.866, 0.5, -0.2334), (-0.866, 0.5, 0.1806), (0.5418, 0.3128, 0.2861), (4.771e-09, 0.6256, 0.2861), (0.5418, -0.3128, 0.2861), (-4.992e-08, -0.6256, 0.2861), (-0.5418, -0.3128, 0.2861), (-0.5418, 0.3128, 0.2861)], [], [(0, 1, 3, 2), (2, 3, 5, 4), (4, 5, 7, 6), (6, 7, 9, 8), (7, 5, 14, 15), (8, 9, 11, 10), (10, 11, 1, 0), (0, 2, 4, 6, 8, 10), (12, 13, 17, 16, 15, 14), (1, 11, 17, 13), (9, 7, 15, 16), (5, 3, 12, 14), (11, 9, 16, 17), (3, 1, 13, 12)])
me_cylinder_001.polygons.foreach_set('use_smooth', [1, 1, 1, 1, 1, 1, 1, 1, 0, 1, 1, 1, 1, 1])
_uv = me_cylinder_001.uv_layers.new(name='UVMap')
_uv.uv.foreach_set('vector', [1.0, 0.5, 1.0, 1.0, 0.8333, 1.0, 0.8333, 0.5, 0.8333, 0.5, 0.8333, 1.0, 0.6667, 1.0, 0.6667, 0.5, 0.6667, 0.5, 0.6667, 1.0, 0.5, 1.0, 0.5, 0.5, 0.5, 0.5, 0.5, 1.0, 0.3333, 1.0, 0.3333, 0.5, 0.5, 1.0, 0.6667, 1.0, 0.6667, 1.0, 0.5, 1.0, 0.3333, 0.5, 0.3333, 1.0, 0.1667, 1.0, 0.1667, 0.5, 0.1667, 0.5, 0.1667, 1.0, -8.941e-08, 1.0, -8.941e-08, 0.5, 0.75, 0.49, 0.9578, 0.37, 0.9578, 0.13, 0.75, 0.01, 0.5422, 0.13, 0.5422, 0.37, 0.4578, 0.37, 0.25, 0.49, 0.04215, 0.37, 0.04215, 0.13, 0.25, 0.01, 0.4578, 0.13, -8.941e-08, 1.0, 0.1667, 1.0, 0.1667, 1.0, -8.941e-08, 1.0, 0.3333, 1.0, 0.5, 1.0, 0.5, 1.0, 0.3333, 1.0, 0.6667, 1.0, 0.8333, 1.0, 0.8333, 1.0, 0.6667, 1.0, 0.1667, 1.0, 0.3333, 1.0, 0.3333, 1.0, 0.1667, 1.0, 0.8333, 1.0, 1.0, 1.0, 1.0, 1.0, 0.8333, 1.0])
me_cylinder_001.use_remesh_fix_poles = True
me_cylinder_001.use_remesh_preserve_attributes = False
me_cylinder_001.use_mirror_vertex_groups = False
me_cylinder_001.update()
me_cylinder_002 = bpy.data.meshes.new('Cylinder.002')
me_cylinder_002.from_pydata([(0.0, 0.08767, -0.9993), (0.0, 0.08767, 1.102), (0.01874, 0.06893, -0.9993), (0.01874, 0.06893, 1.102), (0.0, 0.05019, -0.9993), (0.0, 0.05019, 1.102), (-0.01874, 0.06893, -0.9993), (-0.01874, 0.06893, 1.102), (0.0, -0.06046, -0.9729), (0.0, -0.06046, 0.8545), (0.01874, -0.0792, -0.9729), (0.01874, -0.0792, 0.8545), (0.0, -0.09794, -0.9729), (0.0, -0.09794, 0.8545), (-0.01874, -0.0792, -0.9729), (-0.01874, -0.0792, 0.8545)], [], [(0, 1, 3, 2), (2, 3, 5, 4), (3, 1, 7, 5), (4, 5, 7, 6), (6, 7, 1, 0), (0, 2, 4, 6), (8, 9, 11, 10), (10, 11, 13, 12), (11, 9, 15, 13), (12, 13, 15, 14), (14, 15, 9, 8), (8, 10, 12, 14)])
me_cylinder_002.polygons.foreach_set('use_smooth', [True] * 12)
_uv = me_cylinder_002.uv_layers.new(name='UVMap')
_uv.uv.foreach_set('vector', [1.0, 0.5, 1.0, 1.0, 0.75, 1.0, 0.75, 0.5, 0.75, 0.5, 0.75, 1.0, 0.5, 1.0, 0.5, 0.5, 0.49, 0.25, 0.25, 0.49, 0.01, 0.25, 0.25, 0.01, 0.5, 0.5, 0.5, 1.0, 0.25, 1.0, 0.25, 0.5, 0.25, 0.5, 0.25, 1.0, 0.0, 1.0, 0.0, 0.5, 0.75, 0.49, 0.99, 0.25, 0.75, 0.01, 0.51, 0.25, 1.0, 0.5, 1.0, 1.0, 0.75, 1.0, 0.75, 0.5, 0.75, 0.5, 0.75, 1.0, 0.5, 1.0, 0.5, 0.5, 0.49, 0.25, 0.25, 0.49, 0.01, 0.25, 0.25, 0.01, 0.5, 0.5, 0.5, 1.0, 0.25, 1.0, 0.25, 0.5, 0.25, 0.5, 0.25, 1.0, 0.0, 1.0, 0.0, 0.5, 0.75, 0.49, 0.99, 0.25, 0.75, 0.01, 0.51, 0.25])
me_cylinder_002.use_remesh_fix_poles = True
me_cylinder_002.use_remesh_preserve_attributes = False
me_cylinder_002.use_mirror_vertex_groups = False
me_cylinder_002.update()
me_cylinder_004 = bpy.data.meshes.new('Cylinder.004')
me_cylinder_004.from_pydata([(-0.1935, -0.3871, 0.3352), (0.1936, -0.3871, 0.3352), (-0.0935, -0.5058, 0.1533), (0.09354, -0.5058, 0.1533), (-0.387, -0.3871, -1.192e-07), (-0.1935, -0.3871, -0.3352), (0.1936, -0.3871, -0.3352), (0.3871, -0.3871, -1.192e-07), (-0.0935, -0.5058, -0.1533), (-0.187, -0.5058, -1.192e-07), (0.09354, -0.5058, -0.1533), (0.1871, -0.5058, -1.192e-07), (-0.1935, 0.3871, 0.3352), (0.1936, 0.3871, 0.3352), (-0.1935, -2.226e-08, 0.3352), (0.1936, -5.341e-09, 0.3352), (-0.0935, 0.5058, 0.1533), (0.09354, 0.5058, 0.1533), (-0.387, 0.3871, -1.192e-07), (-0.1935, 0.3871, -0.3352), (0.1936, 0.3871, -0.3352), (0.3871, 0.3871, -1.192e-07), (-0.387, -3.072e-08, -1.192e-07), (-0.1935, -2.226e-08, -0.3352), (0.1936, -5.341e-09, -0.3352), (0.3871, 3.119e-09, -1.192e-07), (-0.0935, 0.5058, -0.1533), (-0.187, 0.5058, -1.192e-07), (0.09354, 0.5058, -0.1533), (0.1871, 0.5058, -1.192e-07)], [], [(22, 4, 0, 14), (14, 0, 1, 15), (15, 1, 7, 25), (1, 0, 2, 3), (2, 9, 11, 3), (0, 4, 9, 2), (7, 1, 3, 11), (22, 23, 5, 4), (23, 24, 6, 5), (24, 25, 7, 6), (6, 10, 8, 5), (8, 10, 11, 9), (5, 8, 9, 4), (7, 11, 10, 6), (22, 14, 12, 18), (14, 15, 13, 12), (15, 25, 21, 13), (13, 17, 16, 12), (16, 17, 29, 27), (12, 16, 27, 18), (21, 29, 17, 13), (22, 18, 19, 23), (23, 19, 20, 24), (24, 20, 21, 25), (20, 19, 26, 28), (26, 27, 29, 28), (19, 18, 27, 26), (21, 20, 28, 29)])
me_cylinder_004.polygons.foreach_set('use_smooth', [True] * 28)
_k = set([(0, 1), (0, 4), (1, 7), (2, 3), (2, 9), (3, 11), (4, 5), (5, 6), (6, 7), (8, 9), (8, 10), (9, 11), (10, 11), (12, 13), (12, 18), (13, 21), (16, 17), (16, 27), (17, 29), (18, 19), (19, 20), (20, 21), (26, 27), (26, 28), (27, 29), (28, 29)])
me_cylinder_004.attributes.new('sharp_edge', 'BOOLEAN', 'EDGE').data.foreach_set('value', [ (min(e.vertices), max(e.vertices)) in _k for e in me_cylinder_004.edges])
_uv = me_cylinder_004.uv_layers.new(name='UVMap')
_uv.uv.foreach_set('vector', [1.0, 0.75, 1.0, 1.0, 0.8333, 1.0, 0.8333, 0.75, 0.8333, 0.75, 0.8333, 1.0, 0.6667, 1.0, 0.6667, 0.75, 0.6667, 0.75, 0.6667, 1.0, 0.5, 1.0, 0.5, 0.75, 0.6667, 1.0, 0.8333, 1.0, 0.8333, 1.0, 0.6667, 1.0, 0.4578, 0.37, 0.25, 0.49, 0.25, 0.01, 0.4578, 0.13, 0.8333, 1.0, 1.0, 1.0, 1.0, 1.0, 0.8333, 1.0, 0.5, 1.0, 0.6667, 1.0, 0.6667, 1.0, 0.5, 1.0, 1.0, 0.75, 0.8333, 0.75, 0.8333, 1.0, 1.0, 1.0, 0.8333, 0.75, 0.6667, 0.75, 0.6667, 1.0, 0.8333, 1.0, 0.6667, 0.75, 0.5, 0.75, 0.5, 1.0, 0.6667, 1.0, 0.6667, 1.0, 0.6667, 1.0, 0.8333, 1.0, 0.8333, 1.0, 0.4578, 0.37, 0.4578, 0.13, 0.25, 0.01, 0.25, 0.49, 0.8333, 1.0, 0.8333, 1.0, 1.0, 1.0, 1.0, 1.0, 0.5, 1.0, 0.5, 1.0, 0.6667, 1.0, 0.6667, 1.0, 1.0, 0.75, 0.8333, 0.75, 0.8333, 1.0, 1.0, 1.0, 0.8333, 0.75, 0.6667, 0.75, 0.6667, 1.0, 0.8333, 1.0, 0.6667, 0.75, 0.5, 0.75, 0.5, 1.0, 0.6667, 1.0, 0.6667, 1.0, 0.6667, 1.0, 0.8333, 1.0, 0.8333, 1.0, 0.4578, 0.37, 0.4578, 0.13, 0.25, 0.01, 0.25, 0.49, 0.8333, 1.0, 0.8333, 1.0, 1.0, 1.0, 1.0, 1.0, 0.5, 1.0, 0.5, 1.0, 0.6667, 1.0, 0.6667, 1.0, 1.0, 0.75, 1.0, 1.0, 0.8333, 1.0, 0.8333, 0.75, 0.8333, 0.75, 0.8333, 1.0, 0.6667, 1.0, 0.6667, 0.75, 0.6667, 0.75, 0.6667, 1.0, 0.5, 1.0, 0.5, 0.75, 0.6667, 1.0, 0.8333, 1.0, 0.8333, 1.0, 0.6667, 1.0, 0.4578, 0.37, 0.25, 0.49, 0.25, 0.01, 0.4578, 0.13, 0.8333, 1.0, 1.0, 1.0, 1.0, 1.0, 0.8333, 1.0, 0.5, 1.0, 0.6667, 1.0, 0.6667, 1.0, 0.5, 1.0])
me_cylinder_004.use_remesh_fix_poles = True
me_cylinder_004.use_remesh_preserve_attributes = False
me_cylinder_004.use_mirror_vertex_groups = False
me_cylinder_004.update()
me_cylinder_005 = bpy.data.meshes.new('Cylinder.005')
me_cylinder_005.from_pydata([(-0.1935, -0.3871, 0.3352), (0.1936, -0.3871, 0.3352), (-0.0935, -0.5058, 0.1533), (0.09354, -0.5058, 0.1533), (-0.387, -0.3871, -2.384e-07), (-0.1935, -0.3871, -0.3352), (0.1936, -0.3871, -0.3352), (0.3871, -0.3871, -2.384e-07), (-0.0935, -0.5058, -0.1533), (-0.187, -0.5058, -2.384e-07), (0.09354, -0.5058, -0.1533), (0.1871, -0.5058, -2.384e-07), (-0.1935, 0.3871, 0.3352), (0.1936, 0.3871, 0.3352), (-0.1935, -3.63e-09, 0.3352), (0.1936, 1.329e-08, 0.3352), (-0.0935, 0.5058, 0.1533), (0.09354, 0.5058, 0.1533), (-0.387, 0.3871, -2.384e-07), (-0.1935, 0.3871, -0.3352), (0.1936, 0.3871, -0.3352), (0.3871, 0.3871, -2.384e-07), (-0.387, -1.209e-08, -2.384e-07), (-0.1935, -3.63e-09, -0.3352), (0.1936, 1.329e-08, -0.3352), (0.3871, 2.175e-08, -2.384e-07), (-0.0935, 0.5058, -0.1533), (-0.187, 0.5058, -2.384e-07), (0.09354, 0.5058, -0.1533), (0.1871, 0.5058, -2.384e-07)], [], [(22, 4, 0, 14), (14, 0, 1, 15), (15, 1, 7, 25), (1, 0, 2, 3), (2, 9, 11, 3), (0, 4, 9, 2), (7, 1, 3, 11), (22, 23, 5, 4), (23, 24, 6, 5), (24, 25, 7, 6), (6, 10, 8, 5), (8, 10, 11, 9), (5, 8, 9, 4), (7, 11, 10, 6), (22, 14, 12, 18), (14, 15, 13, 12), (15, 25, 21, 13), (13, 17, 16, 12), (16, 17, 29, 27), (12, 16, 27, 18), (21, 29, 17, 13), (22, 18, 19, 23), (23, 19, 20, 24), (24, 20, 21, 25), (20, 19, 26, 28), (26, 27, 29, 28), (19, 18, 27, 26), (21, 20, 28, 29)])
me_cylinder_005.polygons.foreach_set('use_smooth', [True] * 28)
_k = set([(0, 1), (0, 4), (1, 7), (2, 3), (2, 9), (3, 11), (4, 5), (5, 6), (6, 7), (8, 9), (8, 10), (9, 11), (10, 11), (12, 13), (12, 18), (13, 21), (16, 17), (16, 27), (17, 29), (18, 19), (19, 20), (20, 21), (26, 27), (26, 28), (27, 29), (28, 29)])
me_cylinder_005.attributes.new('sharp_edge', 'BOOLEAN', 'EDGE').data.foreach_set('value', [ (min(e.vertices), max(e.vertices)) in _k for e in me_cylinder_005.edges])
_uv = me_cylinder_005.uv_layers.new(name='UVMap')
_uv.uv.foreach_set('vector', [1.0, 0.75, 1.0, 1.0, 0.8333, 1.0, 0.8333, 0.75, 0.8333, 0.75, 0.8333, 1.0, 0.6667, 1.0, 0.6667, 0.75, 0.6667, 0.75, 0.6667, 1.0, 0.5, 1.0, 0.5, 0.75, 0.6667, 1.0, 0.8333, 1.0, 0.8333, 1.0, 0.6667, 1.0, 0.4578, 0.37, 0.25, 0.49, 0.25, 0.01, 0.4578, 0.13, 0.8333, 1.0, 1.0, 1.0, 1.0, 1.0, 0.8333, 1.0, 0.5, 1.0, 0.6667, 1.0, 0.6667, 1.0, 0.5, 1.0, 1.0, 0.75, 0.8333, 0.75, 0.8333, 1.0, 1.0, 1.0, 0.8333, 0.75, 0.6667, 0.75, 0.6667, 1.0, 0.8333, 1.0, 0.6667, 0.75, 0.5, 0.75, 0.5, 1.0, 0.6667, 1.0, 0.6667, 1.0, 0.6667, 1.0, 0.8333, 1.0, 0.8333, 1.0, 0.4578, 0.37, 0.4578, 0.13, 0.25, 0.01, 0.25, 0.49, 0.8333, 1.0, 0.8333, 1.0, 1.0, 1.0, 1.0, 1.0, 0.5, 1.0, 0.5, 1.0, 0.6667, 1.0, 0.6667, 1.0, 1.0, 0.75, 0.8333, 0.75, 0.8333, 1.0, 1.0, 1.0, 0.8333, 0.75, 0.6667, 0.75, 0.6667, 1.0, 0.8333, 1.0, 0.6667, 0.75, 0.5, 0.75, 0.5, 1.0, 0.6667, 1.0, 0.6667, 1.0, 0.6667, 1.0, 0.8333, 1.0, 0.8333, 1.0, 0.4578, 0.37, 0.4578, 0.13, 0.25, 0.01, 0.25, 0.49, 0.8333, 1.0, 0.8333, 1.0, 1.0, 1.0, 1.0, 1.0, 0.5, 1.0, 0.5, 1.0, 0.6667, 1.0, 0.6667, 1.0, 1.0, 0.75, 1.0, 1.0, 0.8333, 1.0, 0.8333, 0.75, 0.8333, 0.75, 0.8333, 1.0, 0.6667, 1.0, 0.6667, 0.75, 0.6667, 0.75, 0.6667, 1.0, 0.5, 1.0, 0.5, 0.75, 0.6667, 1.0, 0.8333, 1.0, 0.8333, 1.0, 0.6667, 1.0, 0.4578, 0.37, 0.25, 0.49, 0.25, 0.01, 0.4578, 0.13, 0.8333, 1.0, 1.0, 1.0, 1.0, 1.0, 0.8333, 1.0, 0.5, 1.0, 0.6667, 1.0, 0.6667, 1.0, 0.5, 1.0])
me_cylinder_005.use_remesh_fix_poles = True
me_cylinder_005.use_remesh_preserve_attributes = False
me_cylinder_005.use_mirror_vertex_groups = False
me_cylinder_005.update()

# ---- objects
ob_pipe1 = bpy.data.objects.new('pipe1', me_torus)
ob_conduit = bpy.data.objects.new('conduit', me_cylinder)
ob_rails = bpy.data.objects.new('rails', me_cube)
ob_antenna_base = bpy.data.objects.new('antenna_base', me_cube_001)
ob_base = bpy.data.objects.new('base', me_cylinder_001)
ob_antennas = bpy.data.objects.new('antennas', me_cylinder_002)
ob_pod1 = bpy.data.objects.new('pod1', me_cylinder_004)
ob_pod2 = bpy.data.objects.new('pod2', me_cylinder_005)

# ---- transforms, parenting, visibility, modifiers, constraints
ob_pipe1.parent = ob_conduit
ob_pipe1.matrix_parent_inverse = Matrix(((1.0, -0.0, 0.0, -6.96e-07), (-0.0, 1.0, -0.0, -3.682e-09), (0.0, -0.0, 1.0, -0.05229), (-0.0, 0.0, -0.0, 1.0)))
ob_pipe1.location = (2.334e-07, -1.203e-08, 0.1823)
ob_pipe1.lineart.crease_threshold = 0.0
_m = ob_pipe1.modifiers.new('Auto Smooth', 'NODES')
_m.node_group = ng_auto_smooth
_gi = [s.identifier for s in ng_auto_smooth.interface.items_tree if s.item_type == 'SOCKET' and s.in_out == 'INPUT']
_m[_gi[1]] = 1.395  # Angle
ob_conduit.parent = ob_base
ob_conduit.matrix_parent_inverse = Matrix(((1.0, -0.0, 0.0, 1.152e-08), (-0.0, 1.0, -0.0, 0.0), (0.0, 0.0, 1.0, -0.1931), (-0.0, 0.0, -0.0, 1.0)))
ob_conduit.location = (6.96e-07, 3.682e-09, 0.05229)
ob_conduit.lineart.crease_threshold = 0.0
_m = ob_conduit.modifiers.new('Auto Smooth', 'NODES')
_m.node_group = ng_auto_smooth
_gi = [s.identifier for s in ng_auto_smooth.interface.items_tree if s.item_type == 'SOCKET' and s.in_out == 'INPUT']
_m[_gi[1]] = 0.8029  # Angle
ob_rails.parent = ob_conduit
ob_rails.matrix_parent_inverse = Matrix(((1.0, -0.0, 0.0, -6.96e-07), (-0.0, 1.0, -0.0, -3.682e-09), (0.0, -0.0, 1.0, -0.05229), (-0.0, 0.0, -0.0, 1.0)))
ob_rails.location = (3.17e-07, 7.924e-08, 0.4991)
ob_rails.lineart.crease_threshold = 0.0
ob_antenna_base.parent = ob_base
ob_antenna_base.matrix_parent_inverse = Matrix(((1.0, -0.0, 0.0, 1.152e-08), (-0.0, 1.0, -0.0, 0.0), (0.0, 0.0, 1.0, -0.1931), (-0.0, 0.0, -0.0, 1.0)))
ob_antenna_base.location = (-0.265, -0.0693, 1.188)
ob_antenna_base.lineart.crease_threshold = 0.0
ob_base.location = (-1.152e-08, 0.0, 0.1931)
ob_base.lineart.crease_threshold = 0.0
_m = ob_base.modifiers.new('Auto Smooth', 'NODES')
_m.node_group = ng_auto_smooth
_gi = [s.identifier for s in ng_auto_smooth.interface.items_tree if s.item_type == 'SOCKET' and s.in_out == 'INPUT']
_m[_gi[1]] = 0.6493  # Angle
ob_antennas.parent = ob_antenna_base
ob_antennas.matrix_parent_inverse = Matrix(((1.0, -0.0, 0.0, 0.265), (-0.0, 1.0, -0.0, 0.0693), (-0.0, 0.0, 1.0, -1.188), (-0.0, 0.0, -0.0, 1.0)))
ob_antennas.location = (-0.265, -0.1217, 3.071)
ob_antennas.lineart.crease_threshold = 0.0
_m = ob_antennas.modifiers.new('Auto Smooth', 'NODES')
_m.node_group = ng_auto_smooth
_gi = [s.identifier for s in ng_auto_smooth.interface.items_tree if s.item_type == 'SOCKET' and s.in_out == 'INPUT']
_m[_gi[1]] = 1.84  # Angle
ob_pod1.parent = ob_base
ob_pod1.matrix_parent_inverse = Matrix(((1.0, -0.0, 0.0, 1.152e-08), (-0.0, 1.0, -0.0, 0.0), (0.0, 0.0, 1.0, -0.1931), (-0.0, 0.0, -0.0, 1.0)))
ob_pod1.location = (0.2215, 1.38e-08, 0.7989)
ob_pod1.lineart.crease_threshold = 0.0
_m = ob_pod1.modifiers.new('Auto Smooth', 'NODES')
_m.node_group = ng_auto_smooth
_gi = [s.identifier for s in ng_auto_smooth.interface.items_tree if s.item_type == 'SOCKET' and s.in_out == 'INPUT']
_m[_gi[1]] = 1.187  # Angle
ob_pod2.parent = ob_base
ob_pod2.matrix_parent_inverse = Matrix(((1.0, -0.0, 0.0, 1.152e-08), (-0.0, 1.0, -0.0, 0.0), (0.0, 0.0, 1.0, -0.1931), (-0.0, 0.0, -0.0, 1.0)))
ob_pod2.location = (0.2215, -4.83e-09, 1.482)
ob_pod2.lineart.crease_threshold = 0.0
_m = ob_pod2.modifiers.new('Auto Smooth', 'NODES')
_m.node_group = ng_auto_smooth
_gi = [s.identifier for s in ng_auto_smooth.interface.items_tree if s.item_type == 'SOCKET' and s.in_out == 'INPUT']
_m[_gi[1]] = 1.187  # Angle

# ---- collection membership
col_collection.objects.link(ob_pipe1)
col_collection.objects.link(ob_conduit)
col_collection.objects.link(ob_rails)
col_collection.objects.link(ob_antenna_base)
col_collection.objects.link(ob_base)
col_collection.objects.link(ob_antennas)
col_collection.objects.link(ob_pod1)
col_collection.objects.link(ob_pod2)

# ---- scene / render settings (as saved in the file)
scene.frame_start = 1; scene.frame_end = 250; scene.frame_set(1)
scene.render.engine = 'BLENDER_EEVEE_NEXT'
scene.cycles.use_denoising = False
scene.cycles.samples = 128
scene.cycles.sampling_pattern = 'TABULATED_SOBOL'
scene.cycles.use_adaptive_sampling = False
scene.cycles.use_light_tree = False
scene.view_settings.view_transform = 'Filmic'
bpy.context.view_layer.update()

# ---- added for rendering (the .blend has no active camera and no usable light): camera, sun
cam_auto = bpy.data.cameras.new('AutoCamera')
cam_auto.lens = 50.0
cam_auto.sensor_width = 36.0
cam_auto.clip_end = 1000.0
ob_auto_camera = bpy.data.objects.new('AutoCamera', cam_auto)
scene.collection.objects.link(ob_auto_camera)
ob_auto_camera.location = (14.3759, -17.2511, 13.4657)
ob_auto_camera.rotation_euler = (1.09748, -7.21219e-08, 0.694738)
scene.camera = ob_auto_camera
light_auto_sun = bpy.data.lights.new('AutoSun', 'SUN')
light_auto_sun.energy = 3.0
light_auto_sun.angle = 0.0523599
ob_auto_sun = bpy.data.objects.new('AutoSun', light_auto_sun)
scene.collection.objects.link(ob_auto_sun)
ob_auto_sun.rotation_euler = (0.872665, 0.174533, 0.523599)
bpy.context.view_layer.update()
